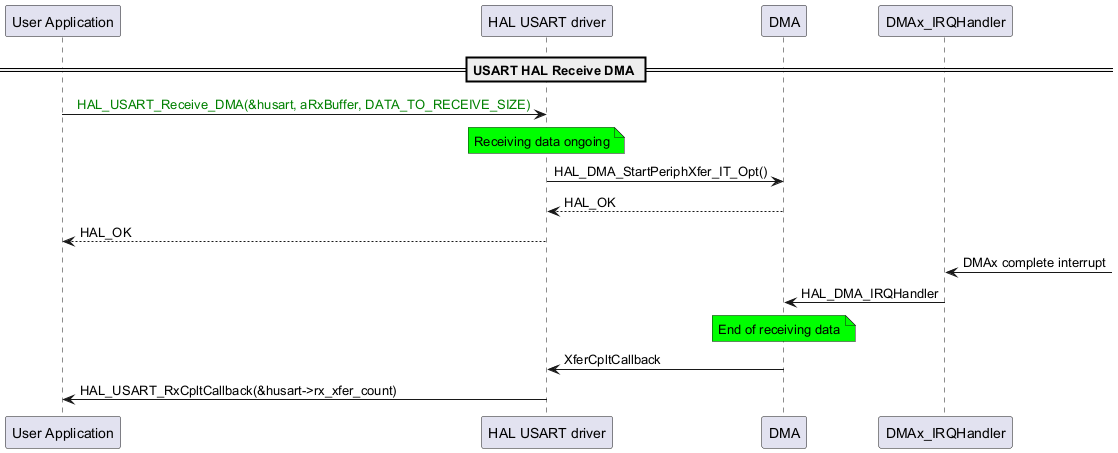

The diagram above was rendered by PlantUML. Its source (embedded in the PNG):
@startuml
participant "User Application" as p1
participant "HAL USART driver" as p2
participant "DMA" as p3
participant "DMAx_IRQHandler" as p4

== USART HAL Receive DMA ==
p1->p2: <color: green>  HAL_USART_Receive_DMA(&husart, aRxBuffer, DATA_TO_RECEIVE_SIZE)
note over p2 #00FF00
Receiving data ongoing
end note
p2->p3: HAL_DMA_StartPeriphXfer_IT_Opt()
p3-->p2: HAL_OK
p2-->p1: HAL_OK

p4<-: DMAx complete interrupt
p4->p3: HAL_DMA_IRQHandler
note over p3 #00FF00
End of receiving data
end note
p3->p2: XferCpltCallback
p2->p1: HAL_USART_RxCpltCallback(&husart->rx_xfer_count)
@enduml